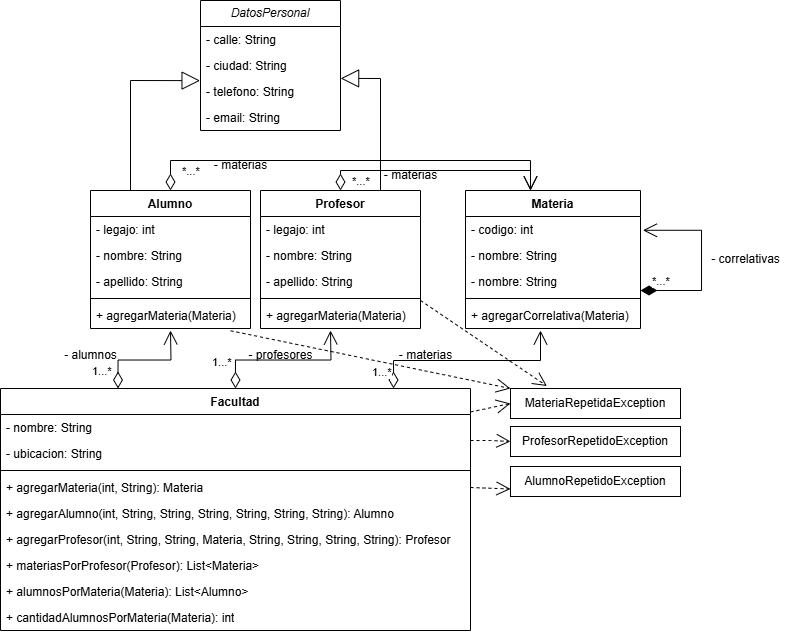

The diagram above was exported from draw.io. Its source (the exported page's mxGraphModel, read from the mxfile embedded in the PNG):
<mxGraphModel dx="1154" dy="542" grid="1" gridSize="10" guides="1" tooltips="1" connect="1" arrows="1" fold="1" page="1" pageScale="1" pageWidth="1169" pageHeight="827" math="0" shadow="0">
  <root>
    <mxCell id="WIyWlLk6GJQsqaUBKTNV-0" />
    <mxCell id="WIyWlLk6GJQsqaUBKTNV-1" parent="WIyWlLk6GJQsqaUBKTNV-0" />
    <mxCell id="zZfjyT9dXHt5BoPQnPQe-0" value="Alumno" style="swimlane;fontStyle=1;align=center;verticalAlign=top;childLayout=stackLayout;horizontal=1;startSize=26;horizontalStack=0;resizeParent=1;resizeParentMax=0;resizeLast=0;collapsible=1;marginBottom=0;whiteSpace=wrap;html=1;" parent="WIyWlLk6GJQsqaUBKTNV-1" vertex="1">
      <mxGeometry x="290" y="240" width="160" height="138" as="geometry" />
    </mxCell>
    <mxCell id="zZfjyT9dXHt5BoPQnPQe-4" value="- legajo: int" style="text;strokeColor=none;fillColor=none;align=left;verticalAlign=top;spacingLeft=4;spacingRight=4;overflow=hidden;rotatable=0;points=[[0,0.5],[1,0.5]];portConstraint=eastwest;whiteSpace=wrap;html=1;" parent="zZfjyT9dXHt5BoPQnPQe-0" vertex="1">
      <mxGeometry y="26" width="160" height="26" as="geometry" />
    </mxCell>
    <mxCell id="zZfjyT9dXHt5BoPQnPQe-5" value="- nombre: String" style="text;strokeColor=none;fillColor=none;align=left;verticalAlign=top;spacingLeft=4;spacingRight=4;overflow=hidden;rotatable=0;points=[[0,0.5],[1,0.5]];portConstraint=eastwest;whiteSpace=wrap;html=1;" parent="zZfjyT9dXHt5BoPQnPQe-0" vertex="1">
      <mxGeometry y="52" width="160" height="26" as="geometry" />
    </mxCell>
    <mxCell id="zZfjyT9dXHt5BoPQnPQe-1" value="- apellido: String" style="text;strokeColor=none;fillColor=none;align=left;verticalAlign=top;spacingLeft=4;spacingRight=4;overflow=hidden;rotatable=0;points=[[0,0.5],[1,0.5]];portConstraint=eastwest;whiteSpace=wrap;html=1;" parent="zZfjyT9dXHt5BoPQnPQe-0" vertex="1">
      <mxGeometry y="78" width="160" height="26" as="geometry" />
    </mxCell>
    <mxCell id="zZfjyT9dXHt5BoPQnPQe-2" value="" style="line;strokeWidth=1;fillColor=none;align=left;verticalAlign=middle;spacingTop=-1;spacingLeft=3;spacingRight=3;rotatable=0;labelPosition=right;points=[];portConstraint=eastwest;strokeColor=inherit;" parent="zZfjyT9dXHt5BoPQnPQe-0" vertex="1">
      <mxGeometry y="104" width="160" height="8" as="geometry" />
    </mxCell>
    <mxCell id="zZfjyT9dXHt5BoPQnPQe-3" value="+ agregarMateria(Materia)" style="text;strokeColor=none;fillColor=none;align=left;verticalAlign=top;spacingLeft=4;spacingRight=4;overflow=hidden;rotatable=0;points=[[0,0.5],[1,0.5]];portConstraint=eastwest;whiteSpace=wrap;html=1;" parent="zZfjyT9dXHt5BoPQnPQe-0" vertex="1">
      <mxGeometry y="112" width="160" height="26" as="geometry" />
    </mxCell>
    <mxCell id="zZfjyT9dXHt5BoPQnPQe-6" value="Profesor" style="swimlane;fontStyle=1;align=center;verticalAlign=top;childLayout=stackLayout;horizontal=1;startSize=26;horizontalStack=0;resizeParent=1;resizeParentMax=0;resizeLast=0;collapsible=1;marginBottom=0;whiteSpace=wrap;html=1;" parent="WIyWlLk6GJQsqaUBKTNV-1" vertex="1">
      <mxGeometry x="460" y="240" width="160" height="138" as="geometry" />
    </mxCell>
    <mxCell id="zZfjyT9dXHt5BoPQnPQe-7" value="- legajo: int" style="text;strokeColor=none;fillColor=none;align=left;verticalAlign=top;spacingLeft=4;spacingRight=4;overflow=hidden;rotatable=0;points=[[0,0.5],[1,0.5]];portConstraint=eastwest;whiteSpace=wrap;html=1;" parent="zZfjyT9dXHt5BoPQnPQe-6" vertex="1">
      <mxGeometry y="26" width="160" height="26" as="geometry" />
    </mxCell>
    <mxCell id="zZfjyT9dXHt5BoPQnPQe-8" value="- nombre: String" style="text;strokeColor=none;fillColor=none;align=left;verticalAlign=top;spacingLeft=4;spacingRight=4;overflow=hidden;rotatable=0;points=[[0,0.5],[1,0.5]];portConstraint=eastwest;whiteSpace=wrap;html=1;" parent="zZfjyT9dXHt5BoPQnPQe-6" vertex="1">
      <mxGeometry y="52" width="160" height="26" as="geometry" />
    </mxCell>
    <mxCell id="zZfjyT9dXHt5BoPQnPQe-9" value="- apellido: String" style="text;strokeColor=none;fillColor=none;align=left;verticalAlign=top;spacingLeft=4;spacingRight=4;overflow=hidden;rotatable=0;points=[[0,0.5],[1,0.5]];portConstraint=eastwest;whiteSpace=wrap;html=1;" parent="zZfjyT9dXHt5BoPQnPQe-6" vertex="1">
      <mxGeometry y="78" width="160" height="26" as="geometry" />
    </mxCell>
    <mxCell id="zZfjyT9dXHt5BoPQnPQe-10" value="" style="line;strokeWidth=1;fillColor=none;align=left;verticalAlign=middle;spacingTop=-1;spacingLeft=3;spacingRight=3;rotatable=0;labelPosition=right;points=[];portConstraint=eastwest;strokeColor=inherit;" parent="zZfjyT9dXHt5BoPQnPQe-6" vertex="1">
      <mxGeometry y="104" width="160" height="8" as="geometry" />
    </mxCell>
    <mxCell id="zZfjyT9dXHt5BoPQnPQe-11" value="+ agregarMateria(Materia)" style="text;strokeColor=none;fillColor=none;align=left;verticalAlign=top;spacingLeft=4;spacingRight=4;overflow=hidden;rotatable=0;points=[[0,0.5],[1,0.5]];portConstraint=eastwest;whiteSpace=wrap;html=1;" parent="zZfjyT9dXHt5BoPQnPQe-6" vertex="1">
      <mxGeometry y="112" width="160" height="26" as="geometry" />
    </mxCell>
    <mxCell id="zZfjyT9dXHt5BoPQnPQe-12" value="AlumnoRepetidoException" style="html=1;whiteSpace=wrap;" parent="WIyWlLk6GJQsqaUBKTNV-1" vertex="1">
      <mxGeometry x="710" y="516" width="170" height="30" as="geometry" />
    </mxCell>
    <mxCell id="zZfjyT9dXHt5BoPQnPQe-13" value="MateriaRepetidaException" style="html=1;whiteSpace=wrap;" parent="WIyWlLk6GJQsqaUBKTNV-1" vertex="1">
      <mxGeometry x="710" y="438" width="170" height="30" as="geometry" />
    </mxCell>
    <mxCell id="zZfjyT9dXHt5BoPQnPQe-14" value="ProfesorRepetidoException" style="html=1;whiteSpace=wrap;" parent="WIyWlLk6GJQsqaUBKTNV-1" vertex="1">
      <mxGeometry x="710" y="476" width="170" height="30" as="geometry" />
    </mxCell>
    <mxCell id="zZfjyT9dXHt5BoPQnPQe-15" value="Materia" style="swimlane;fontStyle=1;align=center;verticalAlign=top;childLayout=stackLayout;horizontal=1;startSize=26;horizontalStack=0;resizeParent=1;resizeParentMax=0;resizeLast=0;collapsible=1;marginBottom=0;whiteSpace=wrap;html=1;" parent="WIyWlLk6GJQsqaUBKTNV-1" vertex="1">
      <mxGeometry x="665" y="240" width="175" height="138" as="geometry" />
    </mxCell>
    <mxCell id="zZfjyT9dXHt5BoPQnPQe-16" value="- codigo: int" style="text;strokeColor=none;fillColor=none;align=left;verticalAlign=top;spacingLeft=4;spacingRight=4;overflow=hidden;rotatable=0;points=[[0,0.5],[1,0.5]];portConstraint=eastwest;whiteSpace=wrap;html=1;" parent="zZfjyT9dXHt5BoPQnPQe-15" vertex="1">
      <mxGeometry y="26" width="175" height="26" as="geometry" />
    </mxCell>
    <mxCell id="zZfjyT9dXHt5BoPQnPQe-17" value="- nombre: String" style="text;strokeColor=none;fillColor=none;align=left;verticalAlign=top;spacingLeft=4;spacingRight=4;overflow=hidden;rotatable=0;points=[[0,0.5],[1,0.5]];portConstraint=eastwest;whiteSpace=wrap;html=1;" parent="zZfjyT9dXHt5BoPQnPQe-15" vertex="1">
      <mxGeometry y="52" width="175" height="26" as="geometry" />
    </mxCell>
    <mxCell id="MJzNGQ7PeyeruaBml4Jq-12" value="- nombre: String" style="text;strokeColor=none;fillColor=none;align=left;verticalAlign=top;spacingLeft=4;spacingRight=4;overflow=hidden;rotatable=0;points=[[0,0.5],[1,0.5]];portConstraint=eastwest;whiteSpace=wrap;html=1;" vertex="1" parent="zZfjyT9dXHt5BoPQnPQe-15">
      <mxGeometry y="78" width="175" height="26" as="geometry" />
    </mxCell>
    <mxCell id="MJzNGQ7PeyeruaBml4Jq-13" value="" style="line;strokeWidth=1;fillColor=none;align=left;verticalAlign=middle;spacingTop=-1;spacingLeft=3;spacingRight=3;rotatable=0;labelPosition=right;points=[];portConstraint=eastwest;strokeColor=inherit;" vertex="1" parent="zZfjyT9dXHt5BoPQnPQe-15">
      <mxGeometry y="104" width="175" height="8" as="geometry" />
    </mxCell>
    <mxCell id="MJzNGQ7PeyeruaBml4Jq-14" value="+ agregarCorrelativa(Materia)" style="text;strokeColor=none;fillColor=none;align=left;verticalAlign=top;spacingLeft=4;spacingRight=4;overflow=hidden;rotatable=0;points=[[0,0.5],[1,0.5]];portConstraint=eastwest;whiteSpace=wrap;html=1;" vertex="1" parent="zZfjyT9dXHt5BoPQnPQe-15">
      <mxGeometry y="112" width="175" height="26" as="geometry" />
    </mxCell>
    <mxCell id="zZfjyT9dXHt5BoPQnPQe-21" value="Facultad" style="swimlane;fontStyle=1;align=center;verticalAlign=top;childLayout=stackLayout;horizontal=1;startSize=26;horizontalStack=0;resizeParent=1;resizeParentMax=0;resizeLast=0;collapsible=1;marginBottom=0;whiteSpace=wrap;html=1;" parent="WIyWlLk6GJQsqaUBKTNV-1" vertex="1">
      <mxGeometry x="200" y="438" width="470" height="242" as="geometry" />
    </mxCell>
    <mxCell id="zZfjyT9dXHt5BoPQnPQe-23" value="- nombre: String" style="text;strokeColor=none;fillColor=none;align=left;verticalAlign=top;spacingLeft=4;spacingRight=4;overflow=hidden;rotatable=0;points=[[0,0.5],[1,0.5]];portConstraint=eastwest;whiteSpace=wrap;html=1;" parent="zZfjyT9dXHt5BoPQnPQe-21" vertex="1">
      <mxGeometry y="26" width="470" height="26" as="geometry" />
    </mxCell>
    <mxCell id="zZfjyT9dXHt5BoPQnPQe-24" value="- ubicacion: String" style="text;strokeColor=none;fillColor=none;align=left;verticalAlign=top;spacingLeft=4;spacingRight=4;overflow=hidden;rotatable=0;points=[[0,0.5],[1,0.5]];portConstraint=eastwest;whiteSpace=wrap;html=1;" parent="zZfjyT9dXHt5BoPQnPQe-21" vertex="1">
      <mxGeometry y="52" width="470" height="26" as="geometry" />
    </mxCell>
    <mxCell id="zZfjyT9dXHt5BoPQnPQe-25" value="" style="line;strokeWidth=1;fillColor=none;align=left;verticalAlign=middle;spacingTop=-1;spacingLeft=3;spacingRight=3;rotatable=0;labelPosition=right;points=[];portConstraint=eastwest;strokeColor=inherit;" parent="zZfjyT9dXHt5BoPQnPQe-21" vertex="1">
      <mxGeometry y="78" width="470" height="8" as="geometry" />
    </mxCell>
    <mxCell id="zZfjyT9dXHt5BoPQnPQe-26" value="+ agregarMateria(int, String): Materia" style="text;strokeColor=none;fillColor=none;align=left;verticalAlign=top;spacingLeft=4;spacingRight=4;overflow=hidden;rotatable=0;points=[[0,0.5],[1,0.5]];portConstraint=eastwest;whiteSpace=wrap;html=1;" parent="zZfjyT9dXHt5BoPQnPQe-21" vertex="1">
      <mxGeometry y="86" width="470" height="26" as="geometry" />
    </mxCell>
    <mxCell id="zZfjyT9dXHt5BoPQnPQe-28" value="+ agregarAlumno(int, String, String, String, String, String, String): Alumno" style="text;strokeColor=none;fillColor=none;align=left;verticalAlign=top;spacingLeft=4;spacingRight=4;overflow=hidden;rotatable=0;points=[[0,0.5],[1,0.5]];portConstraint=eastwest;whiteSpace=wrap;html=1;" parent="zZfjyT9dXHt5BoPQnPQe-21" vertex="1">
      <mxGeometry y="112" width="470" height="26" as="geometry" />
    </mxCell>
    <mxCell id="zZfjyT9dXHt5BoPQnPQe-27" value="+ agregarProfesor(int, String, String, Materia, String, String, String, String): Profesor" style="text;strokeColor=none;fillColor=none;align=left;verticalAlign=top;spacingLeft=4;spacingRight=4;overflow=hidden;rotatable=0;points=[[0,0.5],[1,0.5]];portConstraint=eastwest;whiteSpace=wrap;html=1;" parent="zZfjyT9dXHt5BoPQnPQe-21" vertex="1">
      <mxGeometry y="138" width="470" height="26" as="geometry" />
    </mxCell>
    <mxCell id="MJzNGQ7PeyeruaBml4Jq-7" value="+ materiasPorProfesor(Profesor): List&amp;lt;Materia&amp;gt;" style="text;strokeColor=none;fillColor=none;align=left;verticalAlign=top;spacingLeft=4;spacingRight=4;overflow=hidden;rotatable=0;points=[[0,0.5],[1,0.5]];portConstraint=eastwest;whiteSpace=wrap;html=1;" vertex="1" parent="zZfjyT9dXHt5BoPQnPQe-21">
      <mxGeometry y="164" width="470" height="26" as="geometry" />
    </mxCell>
    <mxCell id="MJzNGQ7PeyeruaBml4Jq-10" value="+ alumnosPorMateria(Materia): List&amp;lt;Alumno&amp;gt;" style="text;strokeColor=none;fillColor=none;align=left;verticalAlign=top;spacingLeft=4;spacingRight=4;overflow=hidden;rotatable=0;points=[[0,0.5],[1,0.5]];portConstraint=eastwest;whiteSpace=wrap;html=1;" vertex="1" parent="zZfjyT9dXHt5BoPQnPQe-21">
      <mxGeometry y="190" width="470" height="26" as="geometry" />
    </mxCell>
    <mxCell id="MJzNGQ7PeyeruaBml4Jq-11" value="+ cantidadAlumnosPorMateria(Materia): int" style="text;strokeColor=none;fillColor=none;align=left;verticalAlign=top;spacingLeft=4;spacingRight=4;overflow=hidden;rotatable=0;points=[[0,0.5],[1,0.5]];portConstraint=eastwest;whiteSpace=wrap;html=1;" vertex="1" parent="zZfjyT9dXHt5BoPQnPQe-21">
      <mxGeometry y="216" width="470" height="26" as="geometry" />
    </mxCell>
    <mxCell id="zZfjyT9dXHt5BoPQnPQe-29" value="*...*" style="endArrow=open;html=1;endSize=12;startArrow=diamondThin;startSize=14;startFill=0;edgeStyle=orthogonalEdgeStyle;align=left;verticalAlign=bottom;rounded=0;exitX=0.5;exitY=0;exitDx=0;exitDy=0;" parent="WIyWlLk6GJQsqaUBKTNV-1" source="zZfjyT9dXHt5BoPQnPQe-6" edge="1">
      <mxGeometry x="-1" y="-10" relative="1" as="geometry">
        <mxPoint x="550" y="220" as="sourcePoint" />
        <mxPoint x="730" y="240" as="targetPoint" />
        <Array as="points">
          <mxPoint x="540" y="220" />
          <mxPoint x="730" y="220" />
        </Array>
        <mxPoint as="offset" />
      </mxGeometry>
    </mxCell>
    <mxCell id="zZfjyT9dXHt5BoPQnPQe-30" value="*...*" style="endArrow=open;html=1;endSize=12;startArrow=diamondThin;startSize=14;startFill=0;edgeStyle=orthogonalEdgeStyle;align=left;verticalAlign=bottom;rounded=0;" parent="WIyWlLk6GJQsqaUBKTNV-1" edge="1">
      <mxGeometry x="-0.9545" y="-10" relative="1" as="geometry">
        <mxPoint x="370" y="240" as="sourcePoint" />
        <mxPoint x="730" y="240" as="targetPoint" />
        <Array as="points">
          <mxPoint x="370" y="240" />
          <mxPoint x="370" y="210" />
          <mxPoint x="730" y="210" />
        </Array>
        <mxPoint as="offset" />
      </mxGeometry>
    </mxCell>
    <mxCell id="zZfjyT9dXHt5BoPQnPQe-31" value="- materias" style="text;html=1;align=center;verticalAlign=middle;resizable=0;points=[];autosize=1;strokeColor=none;fillColor=none;" parent="WIyWlLk6GJQsqaUBKTNV-1" vertex="1">
      <mxGeometry x="400" y="200" width="80" height="30" as="geometry" />
    </mxCell>
    <mxCell id="zZfjyT9dXHt5BoPQnPQe-32" value="- materias" style="text;html=1;align=center;verticalAlign=middle;resizable=0;points=[];autosize=1;strokeColor=none;fillColor=none;" parent="WIyWlLk6GJQsqaUBKTNV-1" vertex="1">
      <mxGeometry x="570" y="210" width="80" height="30" as="geometry" />
    </mxCell>
    <mxCell id="zZfjyT9dXHt5BoPQnPQe-33" value="1...*" style="endArrow=open;html=1;endSize=12;startArrow=diamondThin;startSize=14;startFill=0;edgeStyle=orthogonalEdgeStyle;align=left;verticalAlign=bottom;rounded=0;" parent="WIyWlLk6GJQsqaUBKTNV-1" source="zZfjyT9dXHt5BoPQnPQe-21" edge="1">
      <mxGeometry x="-0.9319" y="23" relative="1" as="geometry">
        <mxPoint x="580" y="430" as="sourcePoint" />
        <mxPoint x="740" y="380" as="targetPoint" />
        <Array as="points">
          <mxPoint x="593" y="410" />
          <mxPoint x="740" y="410" />
        </Array>
        <mxPoint as="offset" />
      </mxGeometry>
    </mxCell>
    <mxCell id="zZfjyT9dXHt5BoPQnPQe-35" value="1...*" style="endArrow=open;html=1;endSize=12;startArrow=diamondThin;startSize=14;startFill=0;edgeStyle=orthogonalEdgeStyle;align=left;verticalAlign=bottom;rounded=0;exitX=0.25;exitY=0;exitDx=0;exitDy=0;" parent="WIyWlLk6GJQsqaUBKTNV-1" source="zZfjyT9dXHt5BoPQnPQe-21" edge="1">
      <mxGeometry x="-0.8563" y="28" relative="1" as="geometry">
        <mxPoint x="330" y="400" as="sourcePoint" />
        <mxPoint x="370" y="380" as="targetPoint" />
        <mxPoint as="offset" />
      </mxGeometry>
    </mxCell>
    <mxCell id="zZfjyT9dXHt5BoPQnPQe-36" value="1...*" style="endArrow=open;html=1;endSize=12;startArrow=diamondThin;startSize=14;startFill=0;edgeStyle=orthogonalEdgeStyle;align=left;verticalAlign=bottom;rounded=0;exitX=0.5;exitY=0;exitDx=0;exitDy=0;" parent="WIyWlLk6GJQsqaUBKTNV-1" source="zZfjyT9dXHt5BoPQnPQe-21" edge="1">
      <mxGeometry x="-0.7824" y="25" relative="1" as="geometry">
        <mxPoint x="500" y="420" as="sourcePoint" />
        <mxPoint x="530" y="380" as="targetPoint" />
        <mxPoint as="offset" />
      </mxGeometry>
    </mxCell>
    <mxCell id="zZfjyT9dXHt5BoPQnPQe-37" value="- alumnos" style="text;html=1;align=center;verticalAlign=middle;resizable=0;points=[];autosize=1;strokeColor=none;fillColor=none;" parent="WIyWlLk6GJQsqaUBKTNV-1" vertex="1">
      <mxGeometry x="250" y="390" width="80" height="30" as="geometry" />
    </mxCell>
    <mxCell id="zZfjyT9dXHt5BoPQnPQe-38" value="- profesores" style="text;html=1;align=center;verticalAlign=middle;resizable=0;points=[];autosize=1;strokeColor=none;fillColor=none;" parent="WIyWlLk6GJQsqaUBKTNV-1" vertex="1">
      <mxGeometry x="435" y="390" width="90" height="30" as="geometry" />
    </mxCell>
    <mxCell id="zZfjyT9dXHt5BoPQnPQe-39" value="- materias" style="text;html=1;align=center;verticalAlign=middle;resizable=0;points=[];autosize=1;strokeColor=none;fillColor=none;" parent="WIyWlLk6GJQsqaUBKTNV-1" vertex="1">
      <mxGeometry x="585" y="390" width="80" height="30" as="geometry" />
    </mxCell>
    <mxCell id="zZfjyT9dXHt5BoPQnPQe-40" value="" style="endArrow=open;endSize=12;dashed=1;html=1;rounded=0;exitX=1;exitY=0.5;exitDx=0;exitDy=0;entryX=0;entryY=0.75;entryDx=0;entryDy=0;" parent="WIyWlLk6GJQsqaUBKTNV-1" source="zZfjyT9dXHt5BoPQnPQe-26" target="zZfjyT9dXHt5BoPQnPQe-12" edge="1">
      <mxGeometry width="160" relative="1" as="geometry">
        <mxPoint x="700" y="600" as="sourcePoint" />
        <mxPoint x="860" y="600" as="targetPoint" />
      </mxGeometry>
    </mxCell>
    <mxCell id="zZfjyT9dXHt5BoPQnPQe-41" value="" style="endArrow=open;endSize=12;dashed=1;html=1;rounded=0;entryX=0;entryY=0.5;entryDx=0;entryDy=0;" parent="WIyWlLk6GJQsqaUBKTNV-1" target="zZfjyT9dXHt5BoPQnPQe-14" edge="1">
      <mxGeometry width="160" relative="1" as="geometry">
        <mxPoint x="670" y="490" as="sourcePoint" />
        <mxPoint x="720" y="549" as="targetPoint" />
        <Array as="points">
          <mxPoint x="690" y="490" />
        </Array>
      </mxGeometry>
    </mxCell>
    <mxCell id="zZfjyT9dXHt5BoPQnPQe-42" value="" style="endArrow=open;endSize=12;dashed=1;html=1;rounded=0;entryX=0;entryY=0.5;entryDx=0;entryDy=0;exitX=1;exitY=0.097;exitDx=0;exitDy=0;exitPerimeter=0;" parent="WIyWlLk6GJQsqaUBKTNV-1" source="zZfjyT9dXHt5BoPQnPQe-21" target="zZfjyT9dXHt5BoPQnPQe-13" edge="1">
      <mxGeometry width="160" relative="1" as="geometry">
        <mxPoint x="680" y="440" as="sourcePoint" />
        <mxPoint x="720" y="501" as="targetPoint" />
        <Array as="points" />
      </mxGeometry>
    </mxCell>
    <mxCell id="zZfjyT9dXHt5BoPQnPQe-43" value="" style="endArrow=open;endSize=12;dashed=1;html=1;rounded=0;entryX=0.214;entryY=-0.083;entryDx=0;entryDy=0;exitX=1;exitY=0.75;exitDx=0;exitDy=0;exitPerimeter=0;entryPerimeter=0;" parent="WIyWlLk6GJQsqaUBKTNV-1" source="zZfjyT9dXHt5BoPQnPQe-10" target="zZfjyT9dXHt5BoPQnPQe-13" edge="1">
      <mxGeometry width="160" relative="1" as="geometry">
        <mxPoint x="680" y="464" as="sourcePoint" />
        <mxPoint x="720" y="463" as="targetPoint" />
        <Array as="points" />
      </mxGeometry>
    </mxCell>
    <mxCell id="zZfjyT9dXHt5BoPQnPQe-44" value="" style="endArrow=open;endSize=12;dashed=1;html=1;rounded=0;entryX=0;entryY=0;entryDx=0;entryDy=0;exitX=0.876;exitY=1.088;exitDx=0;exitDy=0;exitPerimeter=0;" parent="WIyWlLk6GJQsqaUBKTNV-1" source="zZfjyT9dXHt5BoPQnPQe-3" target="zZfjyT9dXHt5BoPQnPQe-13" edge="1">
      <mxGeometry width="160" relative="1" as="geometry">
        <mxPoint x="630" y="360" as="sourcePoint" />
        <mxPoint x="756" y="446" as="targetPoint" />
        <Array as="points" />
      </mxGeometry>
    </mxCell>
    <mxCell id="MJzNGQ7PeyeruaBml4Jq-0" value="&lt;i&gt;DatosPersonal&lt;/i&gt;" style="swimlane;fontStyle=0;childLayout=stackLayout;horizontal=1;startSize=26;fillColor=none;horizontalStack=0;resizeParent=1;resizeParentMax=0;resizeLast=0;collapsible=1;marginBottom=0;whiteSpace=wrap;html=1;" vertex="1" parent="WIyWlLk6GJQsqaUBKTNV-1">
      <mxGeometry x="400" y="50" width="140" height="130" as="geometry" />
    </mxCell>
    <mxCell id="MJzNGQ7PeyeruaBml4Jq-1" value="- calle: String" style="text;strokeColor=none;fillColor=none;align=left;verticalAlign=top;spacingLeft=4;spacingRight=4;overflow=hidden;rotatable=0;points=[[0,0.5],[1,0.5]];portConstraint=eastwest;whiteSpace=wrap;html=1;" vertex="1" parent="MJzNGQ7PeyeruaBml4Jq-0">
      <mxGeometry y="26" width="140" height="26" as="geometry" />
    </mxCell>
    <mxCell id="MJzNGQ7PeyeruaBml4Jq-2" value="- ciudad: String" style="text;strokeColor=none;fillColor=none;align=left;verticalAlign=top;spacingLeft=4;spacingRight=4;overflow=hidden;rotatable=0;points=[[0,0.5],[1,0.5]];portConstraint=eastwest;whiteSpace=wrap;html=1;" vertex="1" parent="MJzNGQ7PeyeruaBml4Jq-0">
      <mxGeometry y="52" width="140" height="26" as="geometry" />
    </mxCell>
    <mxCell id="MJzNGQ7PeyeruaBml4Jq-3" value="- telefono: String" style="text;strokeColor=none;fillColor=none;align=left;verticalAlign=top;spacingLeft=4;spacingRight=4;overflow=hidden;rotatable=0;points=[[0,0.5],[1,0.5]];portConstraint=eastwest;whiteSpace=wrap;html=1;" vertex="1" parent="MJzNGQ7PeyeruaBml4Jq-0">
      <mxGeometry y="78" width="140" height="26" as="geometry" />
    </mxCell>
    <mxCell id="MJzNGQ7PeyeruaBml4Jq-4" value="- email: String" style="text;strokeColor=none;fillColor=none;align=left;verticalAlign=top;spacingLeft=4;spacingRight=4;overflow=hidden;rotatable=0;points=[[0,0.5],[1,0.5]];portConstraint=eastwest;whiteSpace=wrap;html=1;" vertex="1" parent="MJzNGQ7PeyeruaBml4Jq-0">
      <mxGeometry y="104" width="140" height="26" as="geometry" />
    </mxCell>
    <mxCell id="MJzNGQ7PeyeruaBml4Jq-5" value="" style="endArrow=block;endSize=16;endFill=0;html=1;rounded=0;entryX=-0.003;entryY=1.082;entryDx=0;entryDy=0;exitX=0.25;exitY=0;exitDx=0;exitDy=0;entryPerimeter=0;" edge="1" parent="WIyWlLk6GJQsqaUBKTNV-1" source="zZfjyT9dXHt5BoPQnPQe-0" target="MJzNGQ7PeyeruaBml4Jq-2">
      <mxGeometry width="160" relative="1" as="geometry">
        <mxPoint x="302.1" y="236.72" as="sourcePoint" />
        <mxPoint x="437.9" y="149.99599999999995" as="targetPoint" />
        <Array as="points">
          <mxPoint x="330" y="130" />
        </Array>
      </mxGeometry>
    </mxCell>
    <mxCell id="MJzNGQ7PeyeruaBml4Jq-6" value="" style="endArrow=block;endSize=16;endFill=0;html=1;rounded=0;entryX=1.001;entryY=-0.004;entryDx=0;entryDy=0;entryPerimeter=0;" edge="1" parent="WIyWlLk6GJQsqaUBKTNV-1" target="MJzNGQ7PeyeruaBml4Jq-3">
      <mxGeometry width="160" relative="1" as="geometry">
        <mxPoint x="580" y="240" as="sourcePoint" />
        <mxPoint x="544" y="130" as="targetPoint" />
        <Array as="points">
          <mxPoint x="580" y="128" />
        </Array>
      </mxGeometry>
    </mxCell>
    <mxCell id="MJzNGQ7PeyeruaBml4Jq-16" value="*...*" style="endArrow=open;html=1;endSize=12;startArrow=diamondThin;startSize=14;startFill=1;edgeStyle=orthogonalEdgeStyle;align=left;verticalAlign=bottom;rounded=0;entryX=1.014;entryY=0.53;entryDx=0;entryDy=0;entryPerimeter=0;" edge="1" parent="WIyWlLk6GJQsqaUBKTNV-1" target="zZfjyT9dXHt5BoPQnPQe-16">
      <mxGeometry x="-0.8887" relative="1" as="geometry">
        <mxPoint x="840" y="340" as="sourcePoint" />
        <mxPoint x="900" y="280" as="targetPoint" />
        <Array as="points">
          <mxPoint x="901" y="340" />
          <mxPoint x="901" y="280" />
        </Array>
        <mxPoint as="offset" />
      </mxGeometry>
    </mxCell>
    <mxCell id="MJzNGQ7PeyeruaBml4Jq-17" value="- correlativas" style="text;html=1;align=center;verticalAlign=middle;resizable=0;points=[];autosize=1;strokeColor=none;fillColor=none;" vertex="1" parent="WIyWlLk6GJQsqaUBKTNV-1">
      <mxGeometry x="900" y="294" width="90" height="30" as="geometry" />
    </mxCell>
  </root>
</mxGraphModel>